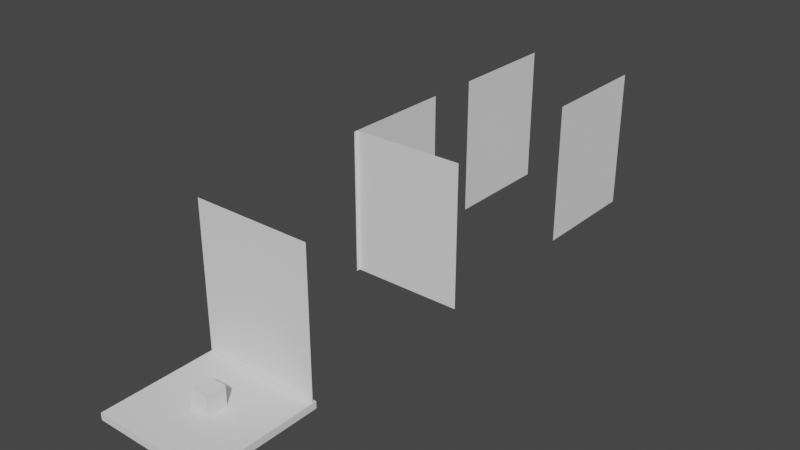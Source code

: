 # Source: Blockout_1x6.blend  (saved by Blender 3.4.6; exported with 4.5.12 LTS)
import bpy
from mathutils import Matrix  # noqa: F401  (used for matrix-valued properties, if any)

bpy.ops.wm.read_factory_settings(use_empty=True)
scene = bpy.context.scene
scene.name = 'Scene'

# ---- collections
col_collection = bpy.data.collections.new('Collection'); scene.collection.children.link(col_collection)

# ---- world
world_world = bpy.data.worlds.new('World'); scene.world = world_world
world_world.use_nodes = True; world_world.node_tree.nodes.clear()
_N = world_world.node_tree.nodes; _L = world_world.node_tree.links
n0 = _N.new('ShaderNodeOutputWorld'); n0.name = 'World Output'; n0.location = (300, 300)
n1 = _N.new('ShaderNodeBackground'); n1.name = 'Background'; n1.location = (10, 300)
n1.inputs[0].default_value = (0.05088, 0.05088, 0.05088, 1.0)
_L.new(n1.outputs[0], n0.inputs[0])
n0.is_active_output = True
world_world.color = (0.05088, 0.05088, 0.05088)
world_world.use_sun_shadow = False
world_world.sun_shadow_jitter_overblur = 0.0

# ---- meshes
me_cube_001 = bpy.data.meshes.new('Cube.001')
me_cube_001.from_pydata([(-1.0, -1.0, -1.0), (-1.0, -1.0, 1.0), (-1.0, 1.0, -1.0), (-1.0, 1.0, 1.0), (1.0, -1.0, -1.0), (1.0, -1.0, 1.0), (1.0, 1.0, -1.0), (1.0, 1.0, 1.0)], [], [(0, 1, 3, 2), (2, 3, 7, 6), (6, 7, 5, 4), (4, 5, 1, 0), (2, 6, 4, 0), (7, 3, 1, 5)])
_uv = me_cube_001.uv_layers.new(name='UVMap')
_uv.uv.foreach_set('vector', [0.375, 0.0, 0.625, 0.0, 0.625, 0.25, 0.375, 0.25, 0.375, 0.25, 0.625, 0.25, 0.625, 0.5, 0.375, 0.5, 0.375, 0.5, 0.625, 0.5, 0.625, 0.75, 0.375, 0.75, 0.375, 0.75, 0.625, 0.75, 0.625, 1.0, 0.375, 1.0, 0.125, 0.5, 0.375, 0.5, 0.375, 0.75, 0.125, 0.75, 0.625, 0.5, 0.875, 0.5, 0.875, 0.75, 0.625, 0.75])
me_cube_001.update()
me_cube_002 = bpy.data.meshes.new('Cube.002')
me_cube_002.from_pydata([(-5.99, -5.99, -0.3514), (-5.99, -5.99, 0.3514), (-5.99, 5.99, -0.3514), (-5.99, 5.99, 0.3514), (5.99, -5.99, -0.3514), (5.99, -5.99, 0.3514), (5.99, 5.99, -0.3514), (5.99, 5.99, 0.3514)], [], [(0, 1, 3, 2), (2, 3, 7, 6), (6, 7, 5, 4), (4, 5, 1, 0), (2, 6, 4, 0), (7, 3, 1, 5)])
_uv = me_cube_002.uv_layers.new(name='UVMap')
_uv.uv.foreach_set('vector', [0.375, 0.0, 0.625, 0.0, 0.625, 0.25, 0.375, 0.25, 0.375, 0.25, 0.625, 0.25, 0.625, 0.5, 0.375, 0.5, 0.375, 0.5, 0.625, 0.5, 0.625, 0.75, 0.375, 0.75, 0.375, 0.75, 0.625, 0.75, 0.625, 1.0, 0.375, 1.0, 0.125, 0.5, 0.375, 0.5, 0.375, 0.75, 0.125, 0.75, 0.625, 0.5, 0.875, 0.5, 0.875, 0.75, 0.625, 0.75])
me_cube_002.update()
me_plane = bpy.data.meshes.new('Plane')
me_plane.from_pydata([(-5.99, -1.0, -5.59), (5.99, -1.0, -5.59), (-5.99, 13.55, -5.59), (5.99, 13.55, -5.59)], [], [(0, 1, 3, 2)])
_uv = me_plane.uv_layers.new(name='UVMap')
_uv.uv.foreach_set('vector', [0.0, 0.0, 1.0, 0.0, 1.0, 1.0, 0.0, 1.0])
me_plane.update()
me_plane_001 = bpy.data.meshes.new('Plane.001')
me_plane_001.from_pydata([(-5.99, -1.0, -5.59), (5.99, -1.0, -5.59), (-5.99, 13.55, -5.59), (5.99, 13.55, -5.59), (-5.59, -1.0, 5.99), (-5.59, -1.0, -5.59), (-5.59, 13.55, 5.99), (-5.59, 13.55, -5.59)], [], [(0, 1, 3, 2), (4, 5, 7, 6)])
_uv = me_plane_001.uv_layers.new(name='UVMap')
_uv.uv.foreach_set('vector', [0.0, 0.0, 1.0, 0.0, 1.0, 1.0, 0.0, 1.0, 0.0, 0.0, 1.0, 0.0, 1.0, 1.0, 0.0, 1.0])
me_plane_001.update()
me_plane_003 = bpy.data.meshes.new('Plane.003')
me_plane_003.from_pydata([(-5.99, -1.0, -5.59), (5.99, -1.0, -5.59), (-5.99, 13.55, -5.59), (5.99, 13.55, -5.59), (5.99, -1.0, 5.59), (-5.99, -1.0, 5.59), (5.99, 13.55, 5.59), (-5.99, 13.55, 5.59)], [], [(0, 1, 3, 2), (4, 5, 7, 6)])
_uv = me_plane_003.uv_layers.new(name='UVMap')
_uv.uv.foreach_set('vector', [0.0, 0.0, 1.0, 0.0, 1.0, 1.0, 0.0, 1.0, 0.0, 0.0, 1.0, 0.0, 1.0, 1.0, 0.0, 1.0])
me_plane_003.update()

# ---- objects
ob_cube_001_noimp = bpy.data.objects.new('Cube.001-noimp', me_cube_001)
ob_basicfloor_col = bpy.data.objects.new('BasicFloor-col', me_cube_002)
ob_basicwall_col = bpy.data.objects.new('basicWall-col', me_plane)
ob_basicwall_col_001 = bpy.data.objects.new('basicWall-col.001', me_plane_001)
ob_hallway_col = bpy.data.objects.new('Hallway-col', me_plane_003)

# ---- transforms, parenting, visibility, modifiers, constraints
ob_cube_001_noimp.location = (0.0, 0.0, 0.0)
ob_basicfloor_col.location = (0.0, 0.0, -1.372)
ob_basicwall_col.location = (0.0, 0.0, 0.0)
ob_basicwall_col.rotation_euler = (1.571, -0.0, 0.0)
ob_basicwall_col_001.location = (0.0, 29.87, 0.0)
ob_basicwall_col_001.rotation_euler = (1.571, -0.0, 1.571)
ob_hallway_col.location = (0.0, 47.34, 0.0)
ob_hallway_col.rotation_euler = (1.571, -0.0, 1.571)

# ---- collection membership
col_collection.objects.link(ob_cube_001_noimp)
col_collection.objects.link(ob_basicfloor_col)
col_collection.objects.link(ob_basicwall_col)
col_collection.objects.link(ob_basicwall_col_001)
col_collection.objects.link(ob_hallway_col)

# ---- scene / render settings (as saved in the file)
scene.frame_start = 1; scene.frame_end = 250; scene.frame_set(1)
scene.render.engine = 'BLENDER_EEVEE_NEXT'
scene.cycles.sampling_pattern = 'TABULATED_SOBOL'
scene.cycles.use_light_tree = False
scene.view_settings.view_transform = 'Filmic'
bpy.context.view_layer.update()

# ---- added for rendering (the .blend has no active camera and no usable light): camera, sun
cam_auto = bpy.data.cameras.new('AutoCamera')
cam_auto.lens = 50.0
cam_auto.sensor_width = 36.0
cam_auto.clip_end = 1013.49
ob_auto_camera = bpy.data.objects.new('AutoCamera', cam_auto)
scene.collection.objects.link(ob_auto_camera)
ob_auto_camera.location = (57.7489, -45.6276, 52.1124)
ob_auto_camera.rotation_euler = (1.09748, -7.21219e-08, 0.694738)
scene.camera = ob_auto_camera
light_auto_sun = bpy.data.lights.new('AutoSun', 'SUN')
light_auto_sun.energy = 3.0
light_auto_sun.angle = 0.0523599
ob_auto_sun = bpy.data.objects.new('AutoSun', light_auto_sun)
scene.collection.objects.link(ob_auto_sun)
ob_auto_sun.rotation_euler = (0.872665, 0.174533, 0.523599)
bpy.context.view_layer.update()

